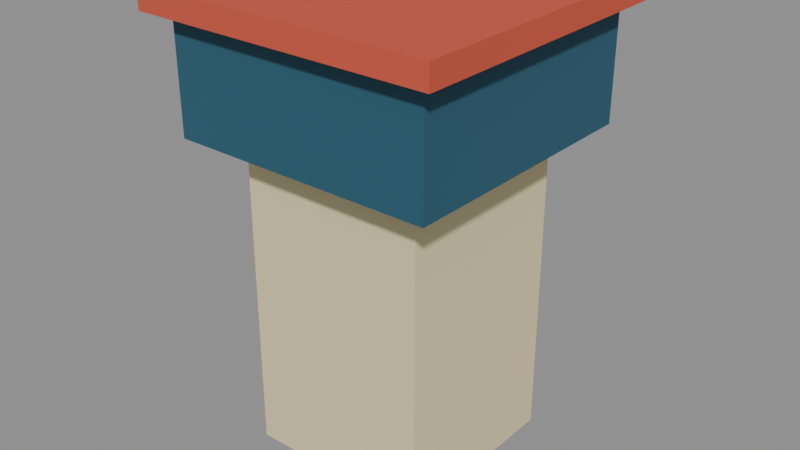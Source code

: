 # Source: race_tower.blend  (saved by Blender 5.2.45; exported with 4.5.12 LTS)
import bpy
from mathutils import Matrix  # noqa: F401  (used for matrix-valued properties, if any)

bpy.ops.wm.read_factory_settings(use_empty=True)
scene = bpy.context.scene
scene.name = 'Scene'

# ---- materials (node trees are filled in below, after node groups)
mat_tower_cream = bpy.data.materials.new('Tower_Cream')
mat_tower_cream.use_backface_culling = True
mat_tower_cream.diffuse_color = (0.8073, 0.6921, 0.4064, 1.0)
mat_tower_glass = bpy.data.materials.new('Tower_Glass')
mat_tower_glass.use_backface_culling = True
mat_tower_glass.diffuse_color = (0.01961, 0.1005, 0.1549, 1.0)
mat_tower_coral = bpy.data.materials.new('Tower_Coral')
mat_tower_coral.use_backface_culling = True
mat_tower_coral.diffuse_color = (0.6209, 0.08898, 0.04696, 1.0)

# ---- material node trees
mat_tower_cream.use_nodes = True; mat_tower_cream.node_tree.nodes.clear()
_N = mat_tower_cream.node_tree.nodes; _L = mat_tower_cream.node_tree.links
n0 = _N.new('ShaderNodeBsdfPrincipled'); n0.name = 'Principled BSDF'; n0.location = (-200, 100)
n0.inputs[0].default_value = (0.8073, 0.6921, 0.4064, 1.0)
n0.inputs[2].default_value = 0.85
n0.inputs[10].default_value = 0.005
n1 = _N.new('ShaderNodeOutputMaterial'); n1.name = 'Material Output'; n1.location = (200, 100)
_L.new(n0.outputs[0], n1.inputs[0])
n1.is_active_output = True
mat_tower_glass.use_nodes = True; mat_tower_glass.node_tree.nodes.clear()
_N = mat_tower_glass.node_tree.nodes; _L = mat_tower_glass.node_tree.links
n0 = _N.new('ShaderNodeBsdfPrincipled'); n0.name = 'Principled BSDF'; n0.location = (-200, 100)
n0.inputs[0].default_value = (0.01961, 0.1005, 0.1549, 1.0)
n0.inputs[2].default_value = 0.85
n0.inputs[10].default_value = 0.005
n1 = _N.new('ShaderNodeOutputMaterial'); n1.name = 'Material Output'; n1.location = (200, 100)
_L.new(n0.outputs[0], n1.inputs[0])
n1.is_active_output = True
mat_tower_coral.use_nodes = True; mat_tower_coral.node_tree.nodes.clear()
_N = mat_tower_coral.node_tree.nodes; _L = mat_tower_coral.node_tree.links
n0 = _N.new('ShaderNodeBsdfPrincipled'); n0.name = 'Principled BSDF'; n0.location = (-200, 100)
n0.inputs[0].default_value = (0.6209, 0.08898, 0.04696, 1.0)
n0.inputs[2].default_value = 0.85
n0.inputs[10].default_value = 0.005
n1 = _N.new('ShaderNodeOutputMaterial'); n1.name = 'Material Output'; n1.location = (200, 100)
_L.new(n0.outputs[0], n1.inputs[0])
n1.is_active_output = True

# ---- meshes
me_tower = bpy.data.meshes.new('Tower')
me_tower.from_pydata([(-2.5, 2.5, 0.0), (2.5, 2.5, 0.0), (-2.5, 2.5, 11.0), (2.5, 2.5, 11.0), (-2.5, -2.5, 0.0), (2.5, -2.5, 0.0), (-2.5, -2.5, 11.0), (2.5, -2.5, 11.0)], [], [(0, 2, 3, 1), (4, 5, 7, 6), (0, 1, 5, 4), (2, 6, 7, 3), (0, 4, 6, 2), (1, 3, 7, 5)])
me_tower.materials.append(mat_tower_cream)
me_tower.update()
me_cabin = bpy.data.meshes.new('Cabin')
me_cabin.from_pydata([(-3.5, 3.5, 8.5), (3.5, 3.5, 8.5), (-3.5, 3.5, 11.5), (3.5, 3.5, 11.5), (-3.5, -3.5, 8.5), (3.5, -3.5, 8.5), (-3.5, -3.5, 11.5), (3.5, -3.5, 11.5)], [], [(0, 2, 3, 1), (4, 5, 7, 6), (0, 1, 5, 4), (2, 6, 7, 3), (0, 4, 6, 2), (1, 3, 7, 5)])
me_cabin.materials.append(mat_tower_glass)
me_cabin.update()
me_roof = bpy.data.meshes.new('Roof')
me_roof.from_pydata([(-4.0, 4.0, 11.5), (4.0, 4.0, 11.5), (-4.0, 4.0, 12.1), (4.0, 4.0, 12.1), (-4.0, -4.0, 11.5), (4.0, -4.0, 11.5), (-4.0, -4.0, 12.1), (4.0, -4.0, 12.1)], [], [(0, 2, 3, 1), (4, 5, 7, 6), (0, 1, 5, 4), (2, 6, 7, 3), (0, 4, 6, 2), (1, 3, 7, 5)])
me_roof.materials.append(mat_tower_coral)
me_roof.update()

# ---- objects
ob_tower = bpy.data.objects.new('Tower', me_tower)
ob_cabin = bpy.data.objects.new('Cabin', me_cabin)
ob_roof = bpy.data.objects.new('Roof', me_roof)

# ---- transforms, parenting, visibility, modifiers, constraints
ob_tower.location = (0.0, 0.0, 0.0)
ob_cabin.location = (0.0, 0.0, 0.0)
ob_roof.location = (0.0, 0.0, 0.0)

# ---- collection membership
scene.collection.objects.link(ob_tower)
scene.collection.objects.link(ob_cabin)
scene.collection.objects.link(ob_roof)

# ---- scene / render settings (as saved in the file)
scene.frame_start = 1; scene.frame_end = 250; scene.frame_set(1)
scene.render.engine = 'BLENDER_EEVEE_NEXT'
scene.render.bake_bias = 0.0
scene.render.bake_samples = 0
scene.render.compositor_device = 'GPU'
scene.eevee.use_volume_custom_range = False
scene.eevee.fast_gi_thickness_near = 0.1
scene.eevee.fast_gi_thickness_far = 0.0
scene.eevee.ray_tracing_options.screen_trace_thickness = 0.1
bpy.context.view_layer.update()

# ---- added for rendering (the .blend has no active camera and no usable light): camera, sun + grey world if the file has none
cam_auto = bpy.data.cameras.new('AutoCamera')
cam_auto.lens = 50.0
cam_auto.sensor_width = 36.0
cam_auto.clip_end = 1000.0
ob_auto_camera = bpy.data.objects.new('AutoCamera', cam_auto)
scene.collection.objects.link(ob_auto_camera)
ob_auto_camera.location = (15.3266, -18.392, 18.3113)
ob_auto_camera.rotation_euler = (1.09748, -7.21219e-08, 0.694738)
scene.camera = ob_auto_camera
light_auto_sun = bpy.data.lights.new('AutoSun', 'SUN')
light_auto_sun.energy = 3.0
light_auto_sun.angle = 0.0523599
ob_auto_sun = bpy.data.objects.new('AutoSun', light_auto_sun)
scene.collection.objects.link(ob_auto_sun)
ob_auto_sun.rotation_euler = (0.872665, 0.174533, 0.523599)
if scene.world is None:
    world_auto = bpy.data.worlds.new('AutoWorld')
    world_auto.color = (0.3, 0.3, 0.3)
    scene.world = world_auto
bpy.context.view_layer.update()
